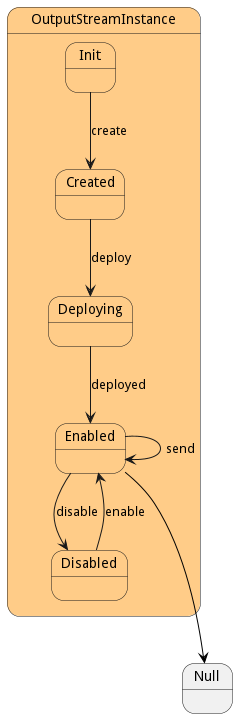

The diagram above was rendered by PlantUML. Its source (embedded in the PNG):
@startuml



state OutputStreamInstance #ffcc88 {

    state Init #ffcc88 {
    }

    state Created #ffcc88 {
    }

    state Deploying #ffcc88 {
    }

    state Enabled #ffcc88 {
    }

    state Disabled #ffcc88 {
    }

}


Init --> Created : create

Created --> Deploying : deploy

Deploying --> Enabled : deployed

Enabled --> Disabled : disable

Enabled --> Enabled : send

Disabled --> Enabled : enable



 
 Enabled -[#black]--> Null
 

@enduml